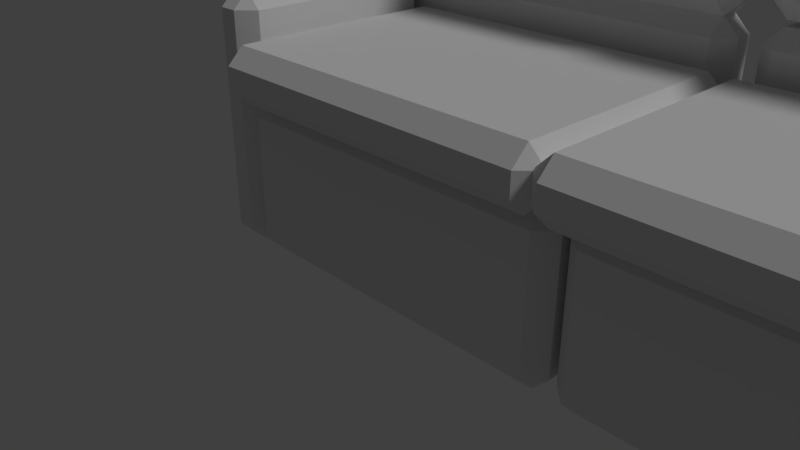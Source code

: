# Source: Sofa.blend  (saved by Blender 2.79.0; exported with 4.5.12 LTS)
import bpy
from mathutils import Matrix  # noqa: F401  (used for matrix-valued properties, if any)

bpy.ops.wm.read_factory_settings(use_empty=True)
scene = bpy.context.scene
scene.name = 'Scene'

# ---- collections
col_collection_1 = bpy.data.collections.new('Collection 1'); scene.collection.children.link(col_collection_1)

# ---- materials (node trees are filled in below, after node groups)
mat_material = bpy.data.materials.new('Material')
mat_material.alpha_threshold = 0.0
mat_material.use_transparent_shadow = False
mat_material.roughness = 0.5
mat_material.line_color = (0.0, 0.0, 0.0, 1.0)

# ---- material node trees

# ---- world
world_world = bpy.data.worlds.new('World'); scene.world = world_world
world_world.color = (0.05088, 0.05088, 0.05088)
world_world.use_sun_shadow = False
world_world.sun_shadow_jitter_overblur = 0.0
world_world.cycles.sampling_method = 'MANUAL'

# ---- cameras
cam_camera = bpy.data.cameras.new('Camera')
cam_camera.clip_end = 100.0
cam_camera.lens = 35.0
cam_camera.sensor_width = 32.0
cam_camera.sensor_height = 18.0
cam_camera.ortho_scale = 7.314
cam_camera.dof.focus_distance = 0.0
cam_camera.dof.aperture_fstop = 128.0

# ---- lights
light_lamp = bpy.data.lights.new('Lamp', 'SUN')
light_lamp.transmission_factor = 0.0
light_lamp.cutoff_distance = 30.0
light_lamp.angle = 0.1993
light_lamp.energy = 1.0
light_lamp.shadow_buffer_clip_start = 1.001
light_lamp.shadow_soft_size = 0.1
light_lamp.shadow_cascade_max_distance = 1000.0

# ---- meshes
me_cube = bpy.data.meshes.new('Cube')
me_cube.from_pydata([(3.495, 1.877, -1.0), (3.495, -1.0, -1.0), (-1.0, -1.0, -1.0), (-1.0, 1.877, -1.0), (3.495, 1.877, 1.0), (3.495, -1.0, 1.0), (-1.0, -1.0, 1.0), (-1.0, 1.877, 1.0), (8.084, 1.877, -1.0), (8.084, -1.0, -1.0), (3.589, -1.0, -1.0), (3.589, 1.877, -1.0), (8.084, 1.877, 1.0), (8.084, -1.0, 1.0), (3.589, -1.0, 1.0), (3.589, 1.877, 1.0), (-0.9287, 1.877, -1.0), (-0.9287, -1.0, -1.0), (-1.578, -1.0, -1.0), (-1.578, 1.877, -1.0), (-0.9287, 1.877, 1.0), (-0.9287, -1.0, 1.0), (-1.578, -1.0, 1.0), (-1.578, 1.877, 1.0), (-0.9287, 1.877, 2.196), (-0.9287, -1.0, 2.196), (-1.578, -1.0, 2.196), (-1.578, 1.877, 2.196), (8.61, 1.877, -1.0), (8.61, -1.0, -1.0), (7.961, -1.0, -1.0), (7.961, 1.877, -1.0), (8.61, 1.877, 1.0), (8.61, -1.0, 1.0), (7.961, -1.0, 1.0), (7.961, 1.877, 1.0), (8.61, 1.877, 2.196), (8.61, -1.0, 2.196), (7.961, -1.0, 2.196), (7.961, 1.877, 2.196), (3.667, 2.516, -1.0), (8.415, 2.516, -1.0), (8.415, 1.866, -1.0), (3.667, 1.866, -1.0), (3.667, 2.516, 1.0), (8.415, 2.516, 1.0), (8.415, 1.866, 1.0), (3.667, 1.866, 1.0), (3.667, 2.516, 2.183), (8.415, 2.516, 2.183), (8.415, 1.866, 2.183), (3.667, 1.866, 2.183), (-1.333, 2.516, -1.0), (3.415, 2.516, -1.0), (3.415, 1.866, -1.0), (-1.333, 1.866, -1.0), (-1.333, 2.516, 1.0), (3.415, 2.516, 1.0), (3.415, 1.866, 1.0), (-1.333, 1.866, 1.0), (-1.333, 2.516, 2.183), (3.415, 2.516, 2.183), (3.415, 1.866, 2.183), (-1.333, 1.866, 2.183), (3.667, 2.516, 2.248), (8.415, 2.516, 2.248), (8.415, 1.866, 2.248), (3.667, 1.866, 2.248), (3.667, 2.516, 4.248), (8.415, 2.516, 4.248), (8.415, 1.866, 4.248), (3.667, 1.866, 4.248), (-0.9416, 1.877, 1.7), (-0.9416, -1.382, 1.7), (3.554, -1.382, 1.7), (3.554, 1.877, 1.7), (-1.333, 2.516, 2.171), (3.415, 2.516, 2.171), (3.415, 1.866, 2.171), (-1.333, 1.866, 2.171), (-1.333, 2.516, 4.171), (3.415, 2.516, 4.171), (3.415, 1.866, 4.171), (-1.333, 1.866, 4.171), (-0.9416, 1.877, 1.026), (-0.9416, -1.382, 1.026), (3.554, -1.382, 1.026), (3.554, 1.877, 1.026), (3.447, 1.83, 1.7), (3.447, -1.429, 1.7), (7.943, -1.429, 1.7), (7.943, 1.83, 1.7), (3.447, 1.83, 1.026), (3.447, -1.429, 1.026), (7.943, -1.429, 1.026), (7.943, 1.83, 1.026)], [], [(0, 1, 2, 3), (4, 7, 6, 5), (0, 4, 5, 1), (1, 5, 6, 2), (2, 6, 7, 3), (4, 0, 3, 7), (8, 9, 10, 11), (12, 15, 14, 13), (8, 12, 13, 9), (9, 13, 14, 10), (10, 14, 15, 11), (12, 8, 11, 15), (16, 17, 18, 19), (22, 21, 25, 26), (16, 20, 21, 17), (17, 21, 22, 18), (18, 22, 23, 19), (20, 16, 19, 23), (24, 27, 26, 25), (21, 20, 24, 25), (23, 22, 26, 27), (20, 23, 27, 24), (28, 29, 30, 31), (34, 33, 37, 38), (28, 32, 33, 29), (29, 33, 34, 30), (30, 34, 35, 31), (32, 28, 31, 35), (36, 39, 38, 37), (33, 32, 36, 37), (35, 34, 38, 39), (32, 35, 39, 36), (40, 41, 42, 43), (46, 45, 49, 50), (40, 44, 45, 41), (41, 45, 46, 42), (42, 46, 47, 43), (44, 40, 43, 47), (48, 51, 50, 49), (45, 44, 48, 49), (47, 46, 50, 51), (44, 47, 51, 48), (52, 53, 54, 55), (58, 57, 61, 62), (52, 56, 57, 53), (53, 57, 58, 54), (54, 58, 59, 55), (56, 52, 55, 59), (60, 63, 62, 61), (57, 56, 60, 61), (59, 58, 62, 63), (56, 59, 63, 60), (64, 65, 66, 67), (85, 73, 72, 84), (64, 68, 69, 65), (65, 69, 70, 66), (66, 70, 71, 67), (68, 64, 67, 71), (86, 74, 73, 85), (75, 87, 84, 72), (76, 77, 78, 79), (68, 71, 70, 69), (76, 80, 81, 77), (77, 81, 82, 78), (78, 82, 83, 79), (80, 76, 79, 83), (75, 72, 73, 74), (87, 75, 74, 86), (80, 83, 82, 81), (87, 86, 85, 84), (93, 89, 88, 92), (94, 90, 89, 93), (91, 95, 92, 88), (91, 88, 89, 90), (95, 91, 90, 94), (95, 94, 93, 92)])
me_cube.materials.append(mat_material)
me_cube.use_remesh_preserve_volume = False
me_cube.use_remesh_preserve_attributes = False
me_cube.use_mirror_vertex_groups = False
me_cube.update()

# ---- objects
ob_cube = bpy.data.objects.new('Cube', me_cube)
ob_lamp = bpy.data.objects.new('Lamp', light_lamp)
ob_camera = bpy.data.objects.new('Camera', cam_camera)

# ---- transforms, parenting, visibility, modifiers, constraints
ob_cube.location = (0.0, 0.0, 1.091)
ob_cube.lock_rotations_4d = False
ob_cube.empty_display_type = 'ARROWS'
ob_cube.lineart.crease_threshold = 0.0
_m = ob_cube.modifiers.new('Bevel', 'BEVEL')
_m.width = 0.202
_m.width_pct = 0.202
_m.limit_method = 'NONE'
_m.spread = 0.0
ob_lamp.location = (4.076, 1.005, 5.904)
ob_lamp.rotation_euler = (0.6503, 0.05522, 1.866)
ob_lamp.lock_rotations_4d = False
ob_lamp.empty_display_type = 'ARROWS'
ob_lamp.color = (0.0, 0.0, 0.0, 0.0)
ob_lamp.lineart.crease_threshold = 0.0
ob_camera.location = (7.481, -6.508, 5.344)
ob_camera.rotation_euler = (1.109, 0.0, 0.8149)
ob_camera.lock_rotations_4d = False
ob_camera.empty_display_type = 'ARROWS'
ob_camera.color = (0.0, 0.0, 0.0, 0.0)
ob_camera.display_type = 'WIRE'
ob_camera.lineart.crease_threshold = 0.0

# ---- collection membership
col_collection_1.objects.link(ob_cube)
col_collection_1.objects.link(ob_lamp)
col_collection_1.objects.link(ob_camera)

# ---- scene / render settings (as saved in the file)
scene.camera = ob_camera
scene.frame_start = 1; scene.frame_end = 250; scene.frame_set(1)
scene.render.engine = 'BLENDER_EEVEE_NEXT'
scene.render.resolution_percentage = 50
scene.render.dither_intensity = 0.0
scene.cycles.use_denoising = False
scene.cycles.samples = 128
scene.cycles.sampling_pattern = 'TABULATED_SOBOL'
scene.cycles.use_adaptive_sampling = False
scene.cycles.use_light_tree = False
scene.cycles.blur_glossy = 0.0
scene.cycles.sample_clamp_indirect = 0.0
scene.view_settings.view_transform = 'Standard'
bpy.context.view_layer.update()
